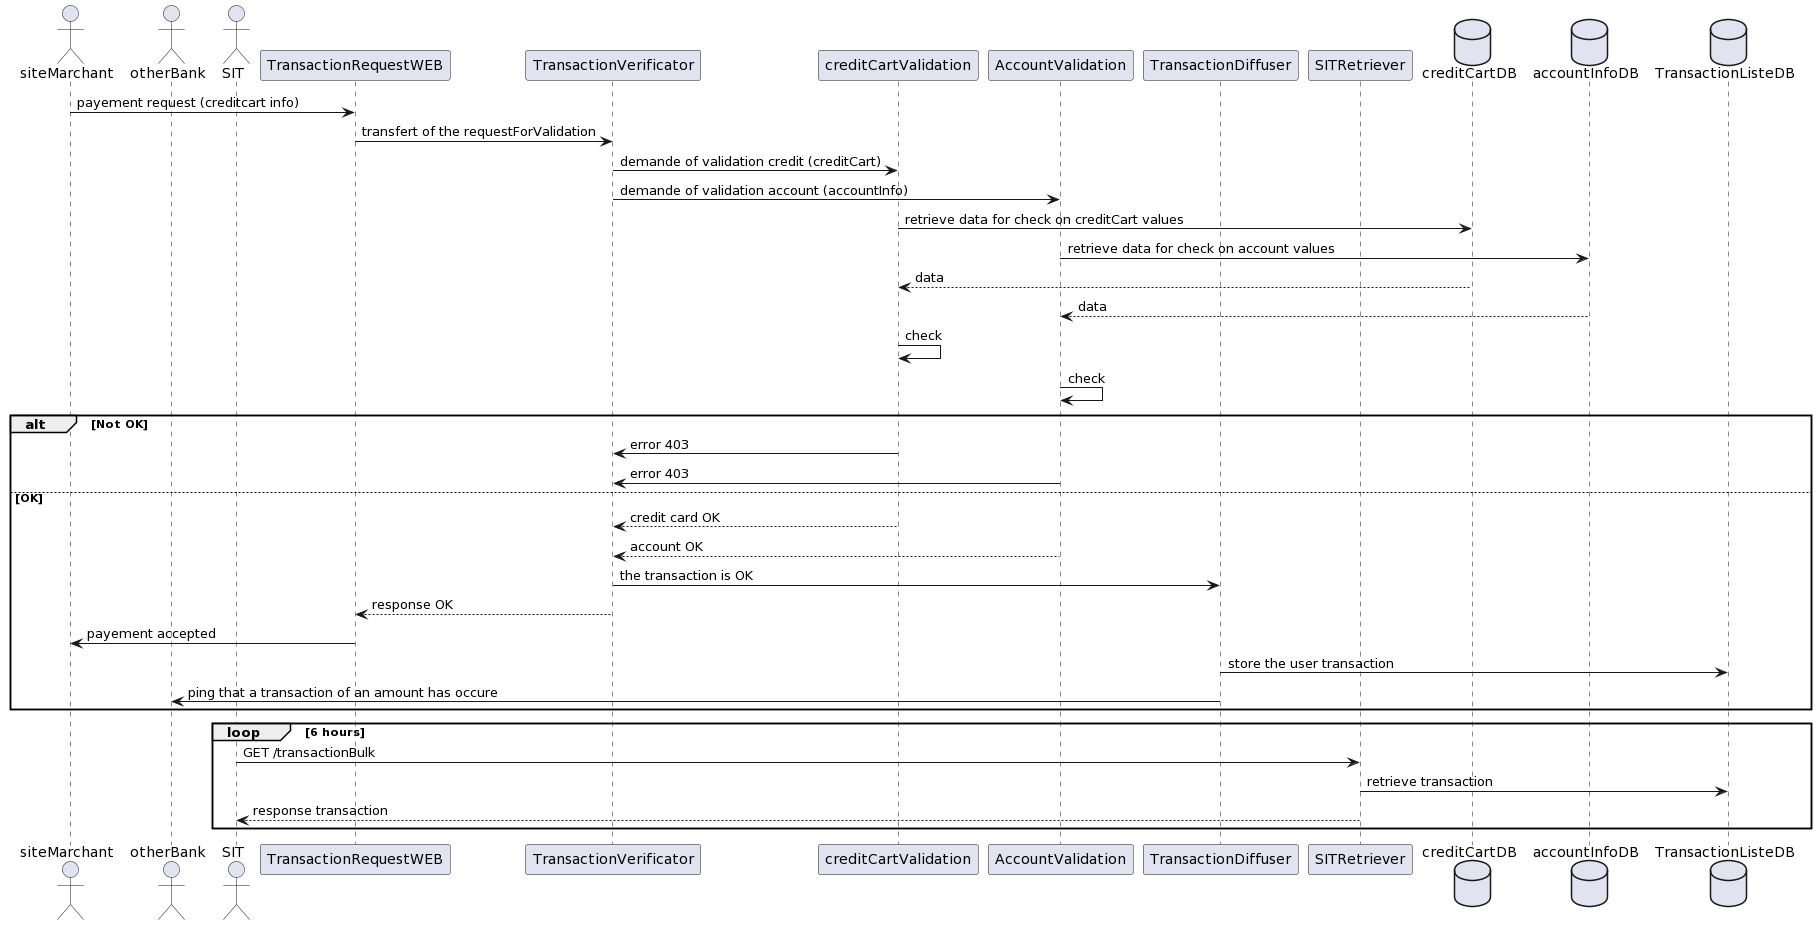

The diagram above was rendered by PlantUML. Its source (embedded in the PNG):
@startuml
actor siteMarchant
actor otherBank
actor SIT 

participant TransactionRequestWEB
participant TransactionVerificator
participant creditCartValidation
participant AccountValidation
participant TransactionDiffuser
participant SITRetriever

database creditCartDB
database accountInfoDB
database TransactionListeDB

siteMarchant->TransactionRequestWEB : payement request (creditcart info)
TransactionRequestWEB-> TransactionVerificator: transfert of the requestForValidation
TransactionVerificator-> creditCartValidation : demande of validation credit (creditCart)
TransactionVerificator-> AccountValidation: demande of validation account (accountInfo)
creditCartValidation->creditCartDB : retrieve data for check on creditCart values
AccountValidation->accountInfoDB : retrieve data for check on account values
creditCartValidation<--creditCartDB : data
AccountValidation<--accountInfoDB : data
creditCartValidation-> creditCartValidation: check 
AccountValidation-> AccountValidation: check

alt Not OK
  TransactionVerificator<- creditCartValidation : error 403
  TransactionVerificator<- AccountValidation: error 403
else OK
  creditCartValidation--> TransactionVerificator: credit card OK
  AccountValidation--> TransactionVerificator: account OK
  TransactionVerificator-> TransactionDiffuser: the transaction is OK
  TransactionVerificator--> TransactionRequestWEB : response OK
  siteMarchant<-TransactionRequestWEB : payement accepted
  TransactionDiffuser-> TransactionListeDB : store the user transaction
  TransactionDiffuser-> otherBank : ping that a transaction of an amount has occure
end
loop 6 hours
  SIT -> SITRetriever : GET /transactionBulk
  SITRetriever -> TransactionListeDB: retrieve transaction
  SIT <-- SITRetriever : response transaction 
end
@enduml